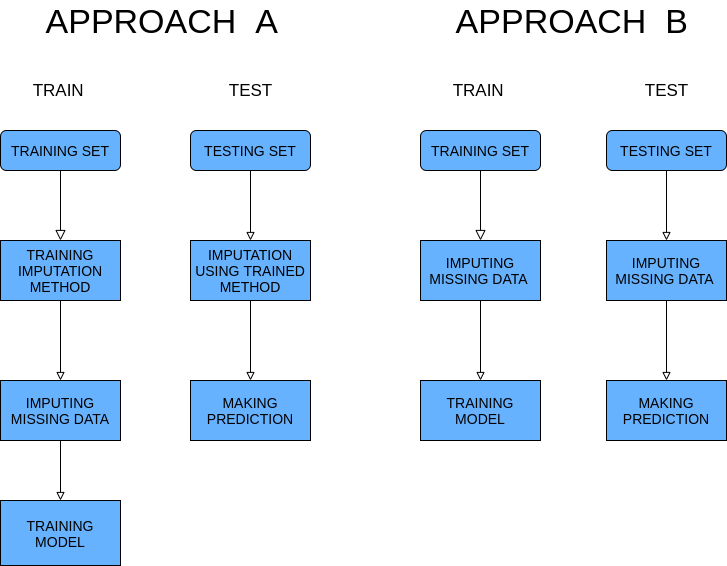

The diagram above was exported from draw.io. Its source (the exported page's mxGraphModel, read from the mxfile embedded in the PNG):
<mxGraphModel dx="1422" dy="774" grid="1" gridSize="10" guides="1" tooltips="1" connect="1" arrows="1" fold="1" page="1" pageScale="1" pageWidth="827" pageHeight="1169" math="0" shadow="0">
  <root>
    <mxCell id="WIyWlLk6GJQsqaUBKTNV-0" />
    <mxCell id="WIyWlLk6GJQsqaUBKTNV-1" parent="WIyWlLk6GJQsqaUBKTNV-0" />
    <mxCell id="gLroaAz4b-QyaNJ4FBte-32" value="" style="rounded=0;html=1;jettySize=auto;orthogonalLoop=1;fontSize=11;endArrow=block;endFill=0;endSize=8;strokeWidth=1;shadow=0;labelBackgroundColor=none;edgeStyle=orthogonalEdgeStyle;" parent="WIyWlLk6GJQsqaUBKTNV-1" source="gLroaAz4b-QyaNJ4FBte-33" edge="1">
      <mxGeometry relative="1" as="geometry">
        <mxPoint x="520" y="305" as="targetPoint" />
      </mxGeometry>
    </mxCell>
    <mxCell id="gLroaAz4b-QyaNJ4FBte-33" value="&lt;font style=&quot;font-size: 14px&quot;&gt;TRAINING SET&lt;/font&gt;" style="rounded=1;whiteSpace=wrap;html=1;fontSize=12;glass=0;strokeWidth=1;shadow=0;fillColor=#66B2FF;" parent="WIyWlLk6GJQsqaUBKTNV-1" vertex="1">
      <mxGeometry x="460" y="195" width="120" height="40" as="geometry" />
    </mxCell>
    <mxCell id="gLroaAz4b-QyaNJ4FBte-34" value="&lt;font style=&quot;font-size: 34px&quot;&gt;&lt;font face=&quot;Arial&quot;&gt;APPROACH&amp;nbsp; B&lt;/font&gt;&amp;nbsp;&lt;/font&gt;" style="text;html=1;align=center;verticalAlign=middle;resizable=0;points=[];autosize=1;" parent="WIyWlLk6GJQsqaUBKTNV-1" vertex="1">
      <mxGeometry x="486" y="70" width="260" height="30" as="geometry" />
    </mxCell>
    <mxCell id="gLroaAz4b-QyaNJ4FBte-35" value="&lt;font style=&quot;font-size: 17px&quot;&gt;TRAIN&amp;nbsp;&lt;/font&gt;" style="text;html=1;align=center;verticalAlign=middle;resizable=0;points=[];autosize=1;" parent="WIyWlLk6GJQsqaUBKTNV-1" vertex="1">
      <mxGeometry x="485" y="145" width="70" height="20" as="geometry" />
    </mxCell>
    <mxCell id="gLroaAz4b-QyaNJ4FBte-76" value="" style="edgeStyle=orthogonalEdgeStyle;rounded=0;orthogonalLoop=1;jettySize=auto;html=1;endArrow=block;endFill=0;" parent="WIyWlLk6GJQsqaUBKTNV-1" source="gLroaAz4b-QyaNJ4FBte-37" target="gLroaAz4b-QyaNJ4FBte-38" edge="1">
      <mxGeometry relative="1" as="geometry" />
    </mxCell>
    <mxCell id="gLroaAz4b-QyaNJ4FBte-37" value="&lt;font style=&quot;font-size: 14px&quot;&gt;IMPUTING MISSING DATA&amp;nbsp;&lt;/font&gt;" style="rounded=0;whiteSpace=wrap;html=1;fillColor=#66B2FF;" parent="WIyWlLk6GJQsqaUBKTNV-1" vertex="1">
      <mxGeometry x="460" y="305" width="120" height="60" as="geometry" />
    </mxCell>
    <mxCell id="gLroaAz4b-QyaNJ4FBte-38" value="&lt;font style=&quot;font-size: 14px&quot;&gt;TRAINING MODEL&lt;/font&gt;" style="rounded=0;whiteSpace=wrap;html=1;fillColor=#66B2FF;" parent="WIyWlLk6GJQsqaUBKTNV-1" vertex="1">
      <mxGeometry x="460" y="445" width="120" height="60" as="geometry" />
    </mxCell>
    <mxCell id="gLroaAz4b-QyaNJ4FBte-39" value="&lt;font style=&quot;font-size: 17px&quot;&gt;TEST&lt;/font&gt;" style="text;html=1;align=center;verticalAlign=middle;resizable=0;points=[];autosize=1;" parent="WIyWlLk6GJQsqaUBKTNV-1" vertex="1">
      <mxGeometry x="676" y="145" width="60" height="20" as="geometry" />
    </mxCell>
    <mxCell id="gLroaAz4b-QyaNJ4FBte-40" value="" style="edgeStyle=orthogonalEdgeStyle;rounded=0;orthogonalLoop=1;jettySize=auto;html=1;endArrow=block;endFill=0;" parent="WIyWlLk6GJQsqaUBKTNV-1" source="gLroaAz4b-QyaNJ4FBte-41" edge="1">
      <mxGeometry relative="1" as="geometry">
        <mxPoint x="706" y="305" as="targetPoint" />
      </mxGeometry>
    </mxCell>
    <mxCell id="gLroaAz4b-QyaNJ4FBte-41" value="&lt;font style=&quot;font-size: 14px&quot;&gt;TESTING SET&lt;/font&gt;" style="rounded=1;whiteSpace=wrap;html=1;fillColor=#66B2FF;" parent="WIyWlLk6GJQsqaUBKTNV-1" vertex="1">
      <mxGeometry x="646" y="195" width="120" height="40" as="geometry" />
    </mxCell>
    <mxCell id="gLroaAz4b-QyaNJ4FBte-42" value="" style="edgeStyle=orthogonalEdgeStyle;rounded=0;orthogonalLoop=1;jettySize=auto;html=1;endArrow=block;endFill=0;" parent="WIyWlLk6GJQsqaUBKTNV-1" source="gLroaAz4b-QyaNJ4FBte-43" target="gLroaAz4b-QyaNJ4FBte-44" edge="1">
      <mxGeometry relative="1" as="geometry" />
    </mxCell>
    <mxCell id="gLroaAz4b-QyaNJ4FBte-43" value="&lt;span&gt;&lt;font style=&quot;font-size: 14px&quot;&gt;IMPUTING MISSING DATA&amp;nbsp;&lt;/font&gt;&lt;/span&gt;" style="rounded=0;whiteSpace=wrap;html=1;fillColor=#66B2FF;" parent="WIyWlLk6GJQsqaUBKTNV-1" vertex="1">
      <mxGeometry x="646" y="305" width="120" height="60" as="geometry" />
    </mxCell>
    <mxCell id="gLroaAz4b-QyaNJ4FBte-44" value="&lt;font style=&quot;font-size: 14px&quot;&gt;MAKING PREDICTION&lt;/font&gt;" style="rounded=0;whiteSpace=wrap;html=1;fillColor=#66B2FF;" parent="WIyWlLk6GJQsqaUBKTNV-1" vertex="1">
      <mxGeometry x="646" y="445" width="120" height="60" as="geometry" />
    </mxCell>
    <mxCell id="gLroaAz4b-QyaNJ4FBte-45" style="edgeStyle=orthogonalEdgeStyle;rounded=0;orthogonalLoop=1;jettySize=auto;html=1;exitX=0.5;exitY=1;exitDx=0;exitDy=0;endArrow=block;endFill=0;" parent="WIyWlLk6GJQsqaUBKTNV-1" source="gLroaAz4b-QyaNJ4FBte-43" target="gLroaAz4b-QyaNJ4FBte-43" edge="1">
      <mxGeometry relative="1" as="geometry" />
    </mxCell>
    <mxCell id="gLroaAz4b-QyaNJ4FBte-59" value="" style="rounded=0;html=1;jettySize=auto;orthogonalLoop=1;fontSize=11;endArrow=block;endFill=0;endSize=8;strokeWidth=1;shadow=0;labelBackgroundColor=none;edgeStyle=orthogonalEdgeStyle;" parent="WIyWlLk6GJQsqaUBKTNV-1" source="gLroaAz4b-QyaNJ4FBte-60" edge="1">
      <mxGeometry relative="1" as="geometry">
        <mxPoint x="100" y="305" as="targetPoint" />
      </mxGeometry>
    </mxCell>
    <mxCell id="gLroaAz4b-QyaNJ4FBte-60" value="&lt;font style=&quot;font-size: 14px&quot;&gt;TRAINING SET&lt;/font&gt;" style="rounded=1;whiteSpace=wrap;html=1;fontSize=12;glass=0;strokeWidth=1;shadow=0;fillColor=#66B2FF;" parent="WIyWlLk6GJQsqaUBKTNV-1" vertex="1">
      <mxGeometry x="40" y="195" width="120" height="40" as="geometry" />
    </mxCell>
    <mxCell id="gLroaAz4b-QyaNJ4FBte-61" value="&lt;font style=&quot;font-size: 34px&quot;&gt;&lt;font face=&quot;Arial&quot;&gt;APPROACH&amp;nbsp; &lt;/font&gt;A&amp;nbsp;&lt;/font&gt;" style="text;html=1;align=center;verticalAlign=middle;resizable=0;points=[];autosize=1;" parent="WIyWlLk6GJQsqaUBKTNV-1" vertex="1">
      <mxGeometry x="75" y="70" width="260" height="30" as="geometry" />
    </mxCell>
    <mxCell id="gLroaAz4b-QyaNJ4FBte-62" value="&lt;font style=&quot;font-size: 17px&quot;&gt;TRAIN&amp;nbsp;&lt;/font&gt;" style="text;html=1;align=center;verticalAlign=middle;resizable=0;points=[];autosize=1;" parent="WIyWlLk6GJQsqaUBKTNV-1" vertex="1">
      <mxGeometry x="65" y="145" width="70" height="20" as="geometry" />
    </mxCell>
    <mxCell id="gLroaAz4b-QyaNJ4FBte-63" value="" style="edgeStyle=orthogonalEdgeStyle;rounded=0;orthogonalLoop=1;jettySize=auto;html=1;endArrow=block;endFill=0;" parent="WIyWlLk6GJQsqaUBKTNV-1" source="gLroaAz4b-QyaNJ4FBte-64" target="gLroaAz4b-QyaNJ4FBte-66" edge="1">
      <mxGeometry relative="1" as="geometry" />
    </mxCell>
    <mxCell id="gLroaAz4b-QyaNJ4FBte-64" value="&lt;font style=&quot;font-size: 14px&quot;&gt;TRAINING IMPUTATION METHOD&lt;/font&gt;" style="rounded=0;whiteSpace=wrap;html=1;fillColor=#66B2FF;" parent="WIyWlLk6GJQsqaUBKTNV-1" vertex="1">
      <mxGeometry x="40" y="305" width="120" height="60" as="geometry" />
    </mxCell>
    <mxCell id="gLroaAz4b-QyaNJ4FBte-65" value="" style="edgeStyle=orthogonalEdgeStyle;rounded=0;orthogonalLoop=1;jettySize=auto;html=1;endArrow=block;endFill=0;" parent="WIyWlLk6GJQsqaUBKTNV-1" source="gLroaAz4b-QyaNJ4FBte-66" target="gLroaAz4b-QyaNJ4FBte-67" edge="1">
      <mxGeometry relative="1" as="geometry" />
    </mxCell>
    <mxCell id="gLroaAz4b-QyaNJ4FBte-66" value="&lt;font style=&quot;font-size: 14px&quot;&gt;IMPUTING MISSING DATA&lt;/font&gt;" style="rounded=0;whiteSpace=wrap;html=1;fillColor=#66B2FF;" parent="WIyWlLk6GJQsqaUBKTNV-1" vertex="1">
      <mxGeometry x="40" y="445" width="120" height="60" as="geometry" />
    </mxCell>
    <mxCell id="gLroaAz4b-QyaNJ4FBte-67" value="&lt;font style=&quot;font-size: 14px&quot;&gt;TRAINING MODEL&lt;/font&gt;" style="rounded=0;whiteSpace=wrap;html=1;fillColor=#66B2FF;" parent="WIyWlLk6GJQsqaUBKTNV-1" vertex="1">
      <mxGeometry x="40" y="565" width="120" height="65" as="geometry" />
    </mxCell>
    <mxCell id="gLroaAz4b-QyaNJ4FBte-68" value="&lt;font style=&quot;font-size: 17px&quot;&gt;TEST&lt;/font&gt;" style="text;html=1;align=center;verticalAlign=middle;resizable=0;points=[];autosize=1;" parent="WIyWlLk6GJQsqaUBKTNV-1" vertex="1">
      <mxGeometry x="260" y="145" width="60" height="20" as="geometry" />
    </mxCell>
    <mxCell id="gLroaAz4b-QyaNJ4FBte-69" value="" style="edgeStyle=orthogonalEdgeStyle;rounded=0;orthogonalLoop=1;jettySize=auto;html=1;endArrow=block;endFill=0;" parent="WIyWlLk6GJQsqaUBKTNV-1" source="gLroaAz4b-QyaNJ4FBte-70" target="gLroaAz4b-QyaNJ4FBte-72" edge="1">
      <mxGeometry relative="1" as="geometry" />
    </mxCell>
    <mxCell id="gLroaAz4b-QyaNJ4FBte-70" value="&lt;font style=&quot;font-size: 14px&quot;&gt;TESTING SET&lt;/font&gt;" style="rounded=1;whiteSpace=wrap;html=1;fillColor=#66B2FF;" parent="WIyWlLk6GJQsqaUBKTNV-1" vertex="1">
      <mxGeometry x="230" y="195" width="120" height="40" as="geometry" />
    </mxCell>
    <mxCell id="gLroaAz4b-QyaNJ4FBte-71" value="" style="edgeStyle=orthogonalEdgeStyle;rounded=0;orthogonalLoop=1;jettySize=auto;html=1;endArrow=block;endFill=0;" parent="WIyWlLk6GJQsqaUBKTNV-1" source="gLroaAz4b-QyaNJ4FBte-72" target="gLroaAz4b-QyaNJ4FBte-73" edge="1">
      <mxGeometry relative="1" as="geometry" />
    </mxCell>
    <mxCell id="gLroaAz4b-QyaNJ4FBte-72" value="&lt;font style=&quot;font-size: 14px&quot;&gt;IMPUTATION USING TRAINED METHOD&lt;/font&gt;" style="rounded=0;whiteSpace=wrap;html=1;fillColor=#66B2FF;" parent="WIyWlLk6GJQsqaUBKTNV-1" vertex="1">
      <mxGeometry x="230" y="305" width="120" height="60" as="geometry" />
    </mxCell>
    <mxCell id="gLroaAz4b-QyaNJ4FBte-73" value="&lt;font style=&quot;font-size: 14px&quot;&gt;MAKING PREDICTION&lt;/font&gt;" style="rounded=0;whiteSpace=wrap;html=1;fillColor=#66B2FF;" parent="WIyWlLk6GJQsqaUBKTNV-1" vertex="1">
      <mxGeometry x="230" y="445" width="120" height="60" as="geometry" />
    </mxCell>
  </root>
</mxGraphModel>